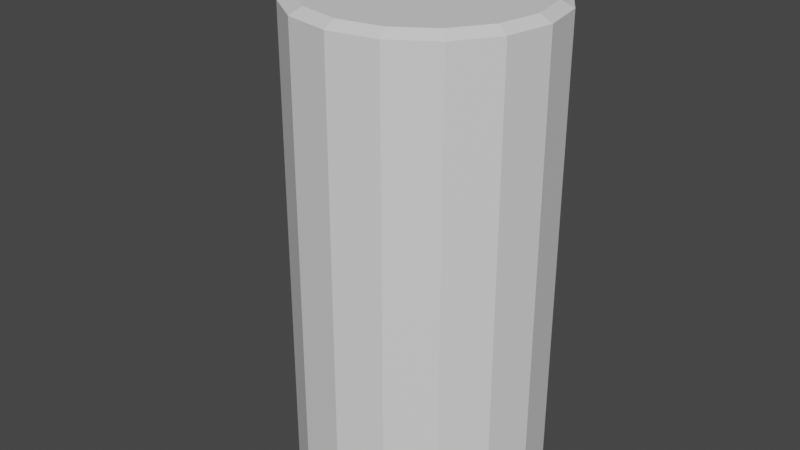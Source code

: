 # Source: Cylinder.blend  (saved by Blender 2.82.7; exported with 4.5.12 LTS)
import bpy
from mathutils import Matrix  # noqa: F401  (used for matrix-valued properties, if any)

bpy.ops.wm.read_factory_settings(use_empty=True)
scene = bpy.context.scene
scene.name = 'Scene'

# ---- collections
col_collection = bpy.data.collections.new('Collection'); scene.collection.children.link(col_collection)

# ---- materials (node trees are filled in below, after node groups)
mat_material_002 = bpy.data.materials.new('Material.002')
mat_material_002.use_transparent_shadow = False
mat_platform = bpy.data.materials.new('Platform')
mat_platform.use_transparent_shadow = False

# ---- material node trees
mat_material_002.use_nodes = True; mat_material_002.node_tree.nodes.clear()
_N = mat_material_002.node_tree.nodes; _L = mat_material_002.node_tree.links
n0 = _N.new('ShaderNodeOutputMaterial'); n0.name = 'Material Output'; n0.location = (300, 300)
n1 = _N.new('ShaderNodeBsdfPrincipled'); n1.name = 'Principled BSDF'; n1.location = (10, 300)
n1.distribution = 'GGX'
n1.subsurface_method = 'BURLEY'
n1.inputs[3].default_value = 1.45
n1.inputs[27].default_value = (0.0, 0.0, 0.0, 1.0)
n1.inputs[28].default_value = 1.0
_L.new(n1.outputs[0], n0.inputs[0])
n0.is_active_output = True
mat_platform.use_nodes = True; mat_platform.node_tree.nodes.clear()
_N = mat_platform.node_tree.nodes; _L = mat_platform.node_tree.links
n0 = _N.new('ShaderNodeOutputMaterial'); n0.name = 'Material Output'; n0.location = (300, 300)
n1 = _N.new('ShaderNodeBsdfPrincipled'); n1.name = 'Principled BSDF'; n1.location = (10, 300)
n1.distribution = 'GGX'
n1.subsurface_method = 'BURLEY'
n1.inputs[0].default_value = (0.3363, 0.2741, 0.07682, 1.0)
n1.inputs[3].default_value = 1.45
n1.inputs[27].default_value = (0.0, 0.0, 0.0, 1.0)
n1.inputs[28].default_value = 1.0
_L.new(n1.outputs[0], n0.inputs[0])
n0.is_active_output = True

# ---- world
world_world = bpy.data.worlds.new('World'); scene.world = world_world
world_world.use_nodes = True; world_world.node_tree.nodes.clear()
_N = world_world.node_tree.nodes; _L = world_world.node_tree.links
n0 = _N.new('ShaderNodeOutputWorld'); n0.name = 'World Output'; n0.location = (300, 300)
n1 = _N.new('ShaderNodeBackground'); n1.name = 'Background'; n1.location = (10, 300)
n1.inputs[0].default_value = (0.05088, 0.05088, 0.05088, 1.0)
_L.new(n1.outputs[0], n0.inputs[0])
n0.is_active_output = True
world_world.color = (0.05088, 0.05088, 0.05088)
world_world.use_sun_shadow = False
world_world.sun_shadow_jitter_overblur = 0.0

# ---- meshes
me_cylinder = bpy.data.meshes.new('Cylinder')
me_cylinder.from_pydata([(0.0, 1.0, -2.0), (0.3827, 0.9239, -2.0), (0.7071, 0.7071, -2.0), (0.9239, 0.3827, -2.0), (1.0, -4.371e-08, -2.0), (0.9239, -0.3827, -2.0), (0.7071, -0.7071, -2.0), (0.3827, -0.9239, -2.0), (1.51e-07, -1.0, -2.0), (-0.3827, -0.9239, -2.0), (-0.7071, -0.7071, -2.0), (-0.9239, -0.3827, -2.0), (-1.0, 1.192e-08, -2.0), (-0.9239, 0.3827, -2.0), (-0.7071, 0.7071, -2.0), (-0.3827, 0.9239, -2.0), (0.0, 1.0, 1.817), (0.3827, 0.9239, 1.817), (0.7071, 0.7071, 1.817), (0.9239, 0.3827, 1.817), (1.0, -4.371e-08, 1.817), (0.9239, -0.3827, 1.817), (0.7071, -0.7071, 1.817), (0.3827, -0.9239, 1.817), (1.51e-07, -1.0, 1.817), (-0.3827, -0.9239, 1.817), (-0.7071, -0.7071, 1.817), (-0.9239, -0.3827, 1.817), (-1.0, 1.192e-08, 1.817), (-0.9239, 0.3827, 1.817), (-0.7071, 0.7071, 1.817), (-0.3827, 0.9239, 1.817), (3.725e-09, 0.9, 1.867), (0.3444, 0.8315, 1.867), (0.6364, 0.6364, 1.867), (0.8315, 0.3444, 1.867), (0.9, -3.822e-08, 1.867), (0.8315, -0.3444, 1.867), (0.6364, -0.6364, 1.867), (0.3444, -0.8315, 1.867), (1.396e-07, -0.9, 1.867), (-0.3444, -0.8315, 1.867), (-0.6364, -0.6364, 1.867), (-0.8315, -0.3444, 1.867), (-0.9, 1.185e-08, 1.867), (-0.8315, 0.3444, 1.867), (-0.6364, 0.6364, 1.867), (-0.3444, 0.8315, 1.867), (3.725e-09, 0.9, -2.05), (0.3444, 0.8315, -2.05), (0.6364, 0.6364, -2.05), (0.8315, 0.3444, -2.05), (0.9, -3.822e-08, -2.05), (0.8315, -0.3444, -2.05), (0.6364, -0.6364, -2.05), (0.3444, -0.8315, -2.05), (1.396e-07, -0.9, -2.05), (-0.3444, -0.8315, -2.05), (-0.6364, -0.6364, -2.05), (-0.8315, -0.3444, -2.05), (-0.9, 1.185e-08, -2.05), (-0.8315, 0.3444, -2.05), (-0.6364, 0.6364, -2.05), (-0.3444, 0.8315, -2.05)], [], [(22, 21, 37, 38), (6, 7, 55, 54), (15, 31, 16, 0), (14, 30, 31, 15), (13, 29, 30, 14), (12, 28, 29, 13), (11, 27, 28, 12), (10, 26, 27, 11), (9, 25, 26, 10), (8, 24, 25, 9), (7, 23, 24, 8), (6, 22, 23, 7), (5, 21, 22, 6), (4, 20, 21, 5), (3, 19, 20, 4), (2, 18, 19, 3), (47, 46, 45, 44, 43, 42, 41, 40, 39, 38, 37, 36, 35, 34, 33, 32), (29, 28, 44, 45), (21, 20, 36, 37), (28, 27, 43, 44), (20, 19, 35, 36), (27, 26, 42, 43), (19, 18, 34, 35), (26, 25, 41, 42), (18, 17, 33, 34), (25, 24, 40, 41), (16, 31, 47, 32), (17, 16, 32, 33), (24, 23, 39, 40), (31, 30, 46, 47), (23, 22, 38, 39), (30, 29, 45, 46), (48, 49, 50, 51, 52, 53, 54, 55, 56, 57, 58, 59, 60, 61, 62, 63), (10, 11, 59, 58), (14, 15, 63, 62), (3, 4, 52, 51), (7, 8, 56, 55), (11, 12, 60, 59), (0, 1, 49, 48), (15, 0, 48, 63), (4, 5, 53, 52), (8, 9, 57, 56), (12, 13, 61, 60), (1, 2, 50, 49), (5, 6, 54, 53), (9, 10, 58, 57), (13, 14, 62, 61), (2, 3, 51, 50), (1, 17, 18, 2), (0, 16, 17, 1)])
_uv = me_cylinder.uv_layers.new(name='UVMap')
_uv.uv.foreach_set('vector', [0.625, 0.9771, 0.6875, 0.9771, 0.6875, 0.9771, 0.625, 0.9771, 0.625, 0.5, 0.5625, 0.5, 0.5625, 0.5, 0.625, 0.5, 0.0625, 0.5, 0.0625, 0.9771, 0.0, 0.9771, 0.0, 0.5, 0.125, 0.5, 0.125, 0.9771, 0.0625, 0.9771, 0.0625, 0.5, 0.1875, 0.5, 0.1875, 0.9771, 0.125, 0.9771, 0.125, 0.5, 0.25, 0.5, 0.25, 0.9771, 0.1875, 0.9771, 0.1875, 0.5, 0.3125, 0.5, 0.3125, 0.9771, 0.25, 0.9771, 0.25, 0.5, 0.375, 0.5, 0.375, 0.9771, 0.3125, 0.9771, 0.3125, 0.5, 0.4375, 0.5, 0.4375, 0.9771, 0.375, 0.9771, 0.375, 0.5, 0.5, 0.5, 0.5, 0.9771, 0.4375, 0.9771, 0.4375, 0.5, 0.5625, 0.5, 0.5625, 0.9771, 0.5, 0.9771, 0.5, 0.5, 0.625, 0.5, 0.625, 0.9771, 0.5625, 0.9771, 0.5625, 0.5, 0.6875, 0.5, 0.6875, 0.9771, 0.625, 0.9771, 0.625, 0.5, 0.75, 0.5, 0.75, 0.9771, 0.6875, 0.9771, 0.6875, 0.5, 0.8125, 0.5, 0.8125, 0.9771, 0.75, 0.9771, 0.75, 0.5, 0.875, 0.5, 0.875, 0.9771, 0.8125, 0.9771, 0.8125, 0.5, 0.0625, 0.9771, 0.125, 0.9771, 0.1875, 0.9771, 0.25, 0.9771, 0.3125, 0.9771, 0.375, 0.9771, 0.4375, 0.9771, 0.5, 0.9771, 0.5625, 0.9771, 0.625, 0.9771, 0.6875, 0.9771, 0.75, 0.9771, 0.8125, 0.9771, 0.875, 0.9771, 0.9375, 0.9771, 1.0, 0.9771, 0.1875, 0.9771, 0.25, 0.9771, 0.25, 0.9771, 0.1875, 0.9771, 0.6875, 0.9771, 0.75, 0.9771, 0.75, 0.9771, 0.6875, 0.9771, 0.25, 0.9771, 0.3125, 0.9771, 0.3125, 0.9771, 0.25, 0.9771, 0.75, 0.9771, 0.8125, 0.9771, 0.8125, 0.9771, 0.75, 0.9771, 0.3125, 0.9771, 0.375, 0.9771, 0.375, 0.9771, 0.3125, 0.9771, 0.8125, 0.9771, 0.875, 0.9771, 0.875, 0.9771, 0.8125, 0.9771, 0.375, 0.9771, 0.4375, 0.9771, 0.4375, 0.9771, 0.375, 0.9771, 0.875, 0.9771, 0.9375, 0.9771, 0.9375, 0.9771, 0.875, 0.9771, 0.4375, 0.9771, 0.5, 0.9771, 0.5, 0.9771, 0.4375, 0.9771, 0.0, 0.9771, 0.0625, 0.9771, 0.0625, 0.9771, 0.0, 0.9771, 0.9375, 0.9771, 1.0, 0.9771, 1.0, 0.9771, 0.9375, 0.9771, 0.5, 0.9771, 0.5625, 0.9771, 0.5625, 0.9771, 0.5, 0.9771, 0.0625, 0.9771, 0.125, 0.9771, 0.125, 0.9771, 0.0625, 0.9771, 0.5625, 0.9771, 0.625, 0.9771, 0.625, 0.9771, 0.5625, 0.9771, 0.125, 0.9771, 0.1875, 0.9771, 0.1875, 0.9771, 0.125, 0.9771, 0.75, 0.49, 0.8418, 0.4717, 0.9197, 0.4197, 0.9717, 0.3418, 0.99, 0.25, 0.9717, 0.1582, 0.9197, 0.08029, 0.8418, 0.02827, 0.75, 0.01, 0.6582, 0.02827, 0.5803, 0.08029, 0.5283, 0.1582, 0.51, 0.25, 0.5283, 0.3418, 0.5803, 0.4197, 0.6582, 0.4717, 0.375, 0.5, 0.3125, 0.5, 0.3125, 0.5, 0.375, 0.5, 0.125, 0.5, 0.0625, 0.5, 0.0625, 0.5, 0.125, 0.5, 0.8125, 0.5, 0.75, 0.5, 0.75, 0.5, 0.8125, 0.5, 0.5625, 0.5, 0.5, 0.5, 0.5, 0.5, 0.5625, 0.5, 0.3125, 0.5, 0.25, 0.5, 0.25, 0.5, 0.3125, 0.5, 1.0, 0.5, 0.9375, 0.5, 0.9375, 0.5, 1.0, 0.5, 0.0625, 0.5, 0.0, 0.5, 0.0, 0.5, 0.0625, 0.5, 0.75, 0.5, 0.6875, 0.5, 0.6875, 0.5, 0.75, 0.5, 0.5, 0.5, 0.4375, 0.5, 0.4375, 0.5, 0.5, 0.5, 0.25, 0.5, 0.1875, 0.5, 0.1875, 0.5, 0.25, 0.5, 0.9375, 0.5, 0.875, 0.5, 0.875, 0.5, 0.9375, 0.5, 0.6875, 0.5, 0.625, 0.5, 0.625, 0.5, 0.6875, 0.5, 0.4375, 0.5, 0.375, 0.5, 0.375, 0.5, 0.4375, 0.5, 0.1875, 0.5, 0.125, 0.5, 0.125, 0.5, 0.1875, 0.5, 0.875, 0.5, 0.8125, 0.5, 0.8125, 0.5, 0.875, 0.5, 0.9375, 0.5, 0.9375, 0.9771, 0.875, 0.9771, 0.875, 0.5, 1.0, 0.5, 1.0, 0.9771, 0.9375, 0.9771, 0.9375, 0.5])
me_cylinder.materials.append(mat_material_002)
me_cylinder.use_remesh_fix_poles = True
me_cylinder.use_remesh_preserve_attributes = False
me_cylinder.use_mirror_vertex_groups = False
me_cylinder.update()
me_cylinder_001 = bpy.data.meshes.new('Cylinder.001')
me_cylinder_001.from_pydata([(-0.9239, 0.3827, 2.0), (-0.7071, 0.7071, 2.0), (-0.9239, 0.3827, 1.817), (-0.7071, 0.7071, 1.817), (-1.732, 0.7174, 2.0), (-1.326, 1.326, 2.0), (-1.732, 0.7174, 1.817), (-1.326, 1.326, 1.817)], [], [(0, 1, 5, 4), (3, 2, 6, 7), (6, 4, 5, 7), (1, 0, 2, 3), (7, 5, 1, 3), (6, 2, 0, 4)])
_uv = me_cylinder_001.uv_layers.new(name='UVMap')
_uv.uv.foreach_set('vector', [0.02827, 0.3418, 0.08029, 0.4197, 0.08029, 0.4197, 0.02827, 0.3418, 0.125, 0.9771, 0.1875, 0.9771, 0.1875, 0.9771, 0.125, 0.9771, 0.1875, 0.9771, 0.1875, 1.0, 0.125, 1.0, 0.125, 0.9771, 0.08029, 0.4197, 0.02827, 0.3418, 0.1875, 0.9771, 0.125, 0.9771, 0.125, 0.9771, 0.125, 1.0, 0.08029, 0.4197, 0.125, 0.9771, 0.1875, 0.9771, 0.1875, 0.9771, 0.02827, 0.3418, 0.1875, 1.0])
me_cylinder_001.materials.append(mat_platform)
me_cylinder_001.use_remesh_fix_poles = True
me_cylinder_001.use_remesh_preserve_attributes = False
me_cylinder_001.use_mirror_vertex_groups = False
me_cylinder_001.update()
me_cylinder_003 = bpy.data.meshes.new('Cylinder.003')
me_cylinder_003.from_pydata([(-0.7071, 0.7071, 1.114), (-0.9239, 0.3827, 1.114), (-0.7071, 0.7071, 1.299), (-0.9239, 0.3827, 1.299), (-1.061, 1.061, 1.299), (-1.061, 1.061, 1.114), (-1.386, 0.574, 1.299), (-1.386, 0.574, 1.114)], [], [(0, 1, 7, 5), (4, 5, 7, 6), (0, 5, 4, 2), (3, 2, 4, 6), (7, 1, 3, 6)])
_uv = me_cylinder_003.uv_layers.new(name='UVMap')
_uv.uv.foreach_set('vector', [0.125, 0.8893, 0.1875, 0.8893, 0.1875, 0.8893, 0.125, 0.8893, 0.125, 0.9124, 0.125, 0.8893, 0.1875, 0.8893, 0.1875, 0.9124, 0.125, 0.8893, 0.125, 0.8893, 0.125, 0.9124, 0.125, 0.9124, 0.1875, 0.9124, 0.125, 0.9124, 0.125, 0.9124, 0.1875, 0.9124, 0.1875, 0.8893, 0.1875, 0.8893, 0.1875, 0.9124, 0.1875, 0.9124])
me_cylinder_003.materials.append(mat_material_002)
me_cylinder_003.use_remesh_fix_poles = True
me_cylinder_003.use_remesh_preserve_attributes = False
me_cylinder_003.use_mirror_vertex_groups = False
me_cylinder_003.update()

# ---- objects
ob_cylinder = bpy.data.objects.new('Cylinder', me_cylinder)
ob_platform1 = bpy.data.objects.new('Platform1', me_cylinder_001)
ob_platform_001 = bpy.data.objects.new('Platform.001', me_cylinder_003)

# ---- transforms, parenting, visibility, modifiers, constraints
ob_cylinder.location = (0.0, 0.0, 0.0)
ob_cylinder.lineart.crease_threshold = 0.0
ob_platform1.location = (0.0, 0.0, -0.9989)
ob_platform1.lineart.crease_threshold = 0.0
ob_platform_001.location = (0.0, 0.0, -0.6414)
ob_platform_001.lineart.crease_threshold = 0.0

# ---- collection membership
col_collection.objects.link(ob_cylinder)
col_collection.objects.link(ob_platform1)
col_collection.objects.link(ob_platform_001)

# ---- scene / render settings (as saved in the file)
scene.frame_start = 1; scene.frame_end = 250; scene.frame_set(1)
scene.render.engine = 'BLENDER_EEVEE_NEXT'
scene.cycles.use_denoising = False
scene.cycles.samples = 128
scene.cycles.sampling_pattern = 'TABULATED_SOBOL'
scene.cycles.use_adaptive_sampling = False
scene.cycles.use_light_tree = False
scene.view_settings.view_transform = 'Filmic'
bpy.context.view_layer.update()

# ---- added for rendering (the .blend has no active camera and no usable light): camera, sun
cam_auto = bpy.data.cameras.new('AutoCamera')
cam_auto.lens = 50.0
cam_auto.sensor_width = 36.0
cam_auto.clip_end = 1000.0
ob_auto_camera = bpy.data.objects.new('AutoCamera', cam_auto)
scene.collection.objects.link(ob_auto_camera)
ob_auto_camera.location = (4.54831, -5.73435, 3.83972)
ob_auto_camera.rotation_euler = (1.09748, -7.21219e-08, 0.694738)
scene.camera = ob_auto_camera
light_auto_sun = bpy.data.lights.new('AutoSun', 'SUN')
light_auto_sun.energy = 3.0
light_auto_sun.angle = 0.0523599
ob_auto_sun = bpy.data.objects.new('AutoSun', light_auto_sun)
scene.collection.objects.link(ob_auto_sun)
ob_auto_sun.rotation_euler = (0.872665, 0.174533, 0.523599)
bpy.context.view_layer.update()
